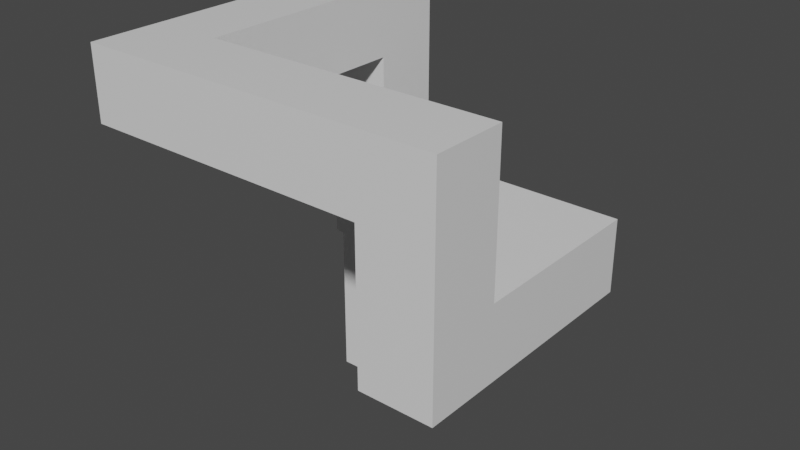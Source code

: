 # Source: Trajetoria_Teste-v2.blend  (saved by Blender 3.2.14; exported with 4.5.12 LTS)
import bpy
from mathutils import Matrix  # noqa: F401  (used for matrix-valued properties, if any)

bpy.ops.wm.read_factory_settings(use_empty=True)
scene = bpy.context.scene
scene.name = 'Scene'

# ---- collections
col_collection = bpy.data.collections.new('Collection'); scene.collection.children.link(col_collection)

# ---- materials (node trees are filled in below, after node groups)
mat_material = bpy.data.materials.new('Material')
mat_material.alpha_threshold = 0.0
mat_material.use_transparent_shadow = False
mat_material.line_color = (0.0, 0.0, 0.0, 1.0)

# ---- material node trees
mat_material.use_nodes = True; mat_material.node_tree.nodes.clear()
_N = mat_material.node_tree.nodes; _L = mat_material.node_tree.links
n0 = _N.new('ShaderNodeOutputMaterial'); n0.name = 'Material Output'; n0.location = (300, 300)
n1 = _N.new('ShaderNodeBsdfPrincipled'); n1.name = 'Principled BSDF'; n1.location = (10, 300)
n1.distribution = 'GGX'
n1.subsurface_method = 'RANDOM_WALK_SKIN'
n1.inputs[2].default_value = 0.4
n1.inputs[3].default_value = 1.45
n1.inputs[27].default_value = (0.0, 0.0, 0.0, 1.0)
n1.inputs[28].default_value = 1.0
_L.new(n1.outputs[0], n0.inputs[0])
n0.is_active_output = True

# ---- world
world_world = bpy.data.worlds.new('World'); scene.world = world_world
world_world.use_nodes = True; world_world.node_tree.nodes.clear()
_N = world_world.node_tree.nodes; _L = world_world.node_tree.links
n0 = _N.new('ShaderNodeOutputWorld'); n0.name = 'World Output'; n0.location = (300, 300)
n1 = _N.new('ShaderNodeBackground'); n1.name = 'Background'; n1.location = (10, 300)
n1.inputs[0].default_value = (0.05088, 0.05088, 0.05088, 1.0)
_L.new(n1.outputs[0], n0.inputs[0])
n0.is_active_output = True
world_world.color = (0.05088, 0.05088, 0.05088)
world_world.use_sun_shadow = False
world_world.sun_shadow_jitter_overblur = 0.0

# ---- meshes
me_cube = bpy.data.meshes.new('Cube')
me_cube.from_pydata([(1.0, 1.0, 5.052), (1.0, 1.0, -1.0), (1.0, -1.0, 5.052), (1.0, -1.0, -1.0), (-1.0, 1.0, 5.052), (-1.0, 1.0, -1.0), (-1.0, -1.0, 5.052), (-1.0, -1.0, -1.0), (1.0, 1.0, 3.055), (-1.0, -1.0, 3.055), (1.0, -1.0, 3.055), (-1.0, 1.0, 3.055), (6.031, 1.0, 5.052), (6.031, -1.0, 5.052), (6.031, 1.0, 3.055), (6.031, -1.0, 3.055), (4.019, 1.0, 3.055), (4.019, -1.0, 3.055), (4.019, -1.0, 5.052), (4.019, 1.0, 5.052), (6.031, -6.036, 5.052), (6.031, -6.036, 3.055), (4.019, -6.036, 5.052), (4.019, -6.036, 3.055), (4.019, -4.026, 5.052), (6.031, -4.026, 5.052), (6.031, -4.026, 3.055), (4.019, -4.026, 3.055), (4.019, -6.036, 5.052), (6.031, -6.036, 5.052), (4.019, -4.026, 5.052), (6.031, -4.026, 5.052), (4.019, -6.036, 5.052), (6.031, -6.036, 5.052), (4.019, -4.026, 5.052), (6.031, -4.026, 5.052), (4.019, -6.036, 9.072), (6.031, -6.036, 9.072), (4.019, -4.026, 9.072), (6.031, -4.026, 9.072), (6.031, -4.026, 7.062), (6.031, -6.036, 7.062), (4.019, -6.036, 7.062), (4.019, -4.026, 7.062), (-4.049, -4.026, 9.072), (-4.049, -6.036, 9.072), (-4.049, -4.026, 7.062), (-4.049, -6.036, 7.062), (-2.037, -4.026, 7.062), (-2.037, -6.036, 7.062), (-2.097, -4.026, 7.062), (-2.097, -4.026, 9.072), (-2.097, -6.036, 9.072), (-2.097, -6.036, 7.062), (-4.049, 4.015, 7.062), (-4.049, 4.015, 9.072), (-2.097, 4.015, 7.062), (-2.097, 4.015, 9.072), (-2.097, 1.985, 7.062), (-2.097, 1.985, 9.072), (-4.049, 1.985, 7.062), (-4.049, 1.985, 9.072), (-2.097, 4.015, 1.032), (-4.049, 4.015, 1.032), (-2.097, 1.985, 1.032), (-4.049, 1.985, 1.032)], [], [(0, 4, 6, 2), (10, 2, 6, 9), (9, 6, 4, 11), (5, 1, 3, 7), (17, 16, 14, 15), (11, 4, 0, 8), (5, 11, 8, 1), (1, 8, 10, 3), (7, 9, 11, 5), (3, 10, 9, 7), (14, 12, 13, 15), (19, 18, 13, 12), (24, 22, 28, 30), (16, 19, 12, 14), (8, 0, 19, 16), (2, 10, 17, 18), (0, 2, 18, 19), (10, 8, 16, 17), (22, 23, 21, 20), (26, 25, 20, 21), (24, 27, 23, 22), (27, 26, 21, 23), (17, 15, 26, 27), (18, 17, 27, 24), (15, 13, 25, 26), (13, 18, 24, 25), (31, 30, 34, 35), (25, 24, 30, 31), (20, 25, 31, 29), (22, 20, 29, 28), (41, 40, 39, 37), (30, 28, 32, 34), (29, 31, 35, 33), (28, 29, 33, 32), (39, 38, 36, 37), (42, 41, 37, 36), (40, 43, 38, 39), (59, 58, 56, 57), (34, 32, 42, 43), (35, 34, 43, 40), (32, 33, 41, 42), (33, 35, 40, 41), (46, 47, 45, 44), (52, 51, 44, 45), (50, 53, 47, 46), (53, 52, 45, 47), (41, 40, 48, 49), (42, 36, 52, 53), (43, 42, 53, 50), (36, 38, 51, 52), (38, 43, 50, 51), (57, 56, 54, 55), (58, 60, 65, 64), (60, 61, 55, 54), (61, 59, 57, 55), (44, 51, 59, 61), (46, 44, 61, 60), (50, 46, 60, 58), (51, 50, 58, 59), (64, 65, 63, 62), (54, 56, 62, 63), (60, 54, 63, 65), (56, 58, 64, 62)])
_uv = me_cube.uv_layers.new(name='UVMap')
_uv.uv.foreach_set('vector', [0.625, 0.5, 0.875, 0.5, 0.875, 0.75, 0.625, 0.75, 0.5631, 0.75, 0.625, 0.75, 0.625, 1.0, 0.5631, 1.0, 0.5631, 0.0, 0.625, 0.0, 0.625, 0.25, 0.5631, 0.25, 0.125, 0.5, 0.375, 0.5, 0.375, 0.75, 0.125, 0.75, 0.5631, 0.75, 0.5631, 0.5, 0.5631, 0.5, 0.5631, 0.75, 0.5631, 0.25, 0.625, 0.25, 0.625, 0.5, 0.5631, 0.5, 0.375, 0.25, 0.5631, 0.25, 0.5631, 0.5, 0.375, 0.5, 0.375, 0.5, 0.5631, 0.5, 0.5631, 0.75, 0.375, 0.75, 0.375, 0.0, 0.5631, 0.0, 0.5631, 0.25, 0.375, 0.25, 0.375, 0.75, 0.5631, 0.75, 0.5631, 1.0, 0.375, 1.0, 0.5631, 0.5, 0.625, 0.5, 0.625, 0.75, 0.5631, 0.75, 0.625, 0.5, 0.625, 0.75, 0.625, 0.75, 0.625, 0.5, 0.625, 0.75, 0.625, 0.75, 0.625, 0.75, 0.625, 0.75, 0.5631, 0.5, 0.625, 0.5, 0.625, 0.5, 0.5631, 0.5, 0.5631, 0.5, 0.625, 0.5, 0.625, 0.5, 0.5631, 0.5, 0.625, 0.75, 0.5631, 0.75, 0.5631, 0.75, 0.625, 0.75, 0.625, 0.5, 0.625, 0.75, 0.625, 0.75, 0.625, 0.5, 0.5631, 0.75, 0.5631, 0.5, 0.5631, 0.5, 0.5631, 0.75, 0.625, 0.75, 0.5631, 0.75, 0.5631, 0.75, 0.625, 0.75, 0.5631, 0.75, 0.625, 0.75, 0.625, 0.75, 0.5631, 0.75, 0.625, 0.75, 0.5631, 0.75, 0.5631, 0.75, 0.625, 0.75, 0.5631, 0.75, 0.5631, 0.75, 0.5631, 0.75, 0.5631, 0.75, 0.5631, 0.75, 0.5631, 0.75, 0.5631, 0.75, 0.5631, 0.75, 0.625, 0.75, 0.5631, 0.75, 0.5631, 0.75, 0.625, 0.75, 0.5631, 0.75, 0.625, 0.75, 0.625, 0.75, 0.5631, 0.75, 0.625, 0.75, 0.625, 0.75, 0.625, 0.75, 0.625, 0.75, 0.625, 0.75, 0.625, 0.75, 0.625, 0.75, 0.625, 0.75, 0.625, 0.75, 0.625, 0.75, 0.625, 0.75, 0.625, 0.75, 0.625, 0.75, 0.625, 0.75, 0.625, 0.75, 0.625, 0.75, 0.625, 0.75, 0.625, 0.75, 0.625, 0.75, 0.625, 0.75, 0.625, 0.75, 0.625, 0.75, 0.625, 0.75, 0.625, 0.75, 0.625, 0.75, 0.625, 0.75, 0.625, 0.75, 0.625, 0.75, 0.625, 0.75, 0.625, 0.75, 0.625, 0.75, 0.625, 0.75, 0.625, 0.75, 0.625, 0.75, 0.625, 0.75, 0.625, 0.75, 0.625, 0.75, 0.625, 0.75, 0.625, 0.75, 0.625, 0.75, 0.625, 0.75, 0.625, 0.75, 0.625, 0.75, 0.625, 0.75, 0.625, 0.75, 0.625, 0.75, 0.625, 0.75, 0.625, 0.75, 0.625, 0.75, 0.625, 0.75, 0.625, 0.75, 0.625, 0.75, 0.625, 0.75, 0.625, 0.75, 0.625, 0.75, 0.625, 0.75, 0.625, 0.75, 0.625, 0.75, 0.625, 0.75, 0.625, 0.75, 0.625, 0.75, 0.625, 0.75, 0.625, 0.75, 0.625, 0.75, 0.625, 0.75, 0.625, 0.75, 0.625, 0.75, 0.625, 0.75, 0.625, 0.75, 0.625, 0.75, 0.625, 0.75, 0.625, 0.75, 0.625, 0.75, 0.625, 0.75, 0.625, 0.75, 0.625, 0.75, 0.625, 0.75, 0.625, 0.75, 0.625, 0.75, 0.625, 0.75, 0.625, 0.75, 0.625, 0.75, 0.625, 0.75, 0.625, 0.75, 0.625, 0.75, 0.625, 0.75, 0.625, 0.75, 0.625, 0.75, 0.625, 0.75, 0.625, 0.75, 0.625, 0.75, 0.625, 0.75, 0.625, 0.75, 0.625, 0.75, 0.625, 0.75, 0.625, 0.75, 0.625, 0.75, 0.625, 0.75, 0.625, 0.75, 0.625, 0.75, 0.625, 0.75, 0.625, 0.75, 0.625, 0.75, 0.625, 0.75, 0.625, 0.75, 0.625, 0.75, 0.625, 0.75, 0.625, 0.75, 0.625, 0.75, 0.625, 0.75, 0.625, 0.75, 0.625, 0.75, 0.625, 0.75, 0.625, 0.75, 0.625, 0.75, 0.625, 0.75, 0.625, 0.75, 0.625, 0.75, 0.625, 0.75, 0.625, 0.75, 0.625, 0.75, 0.625, 0.75, 0.625, 0.75, 0.625, 0.75, 0.625, 0.75, 0.625, 0.75, 0.625, 0.75, 0.625, 0.75, 0.625, 0.75, 0.625, 0.75, 0.625, 0.75, 0.625, 0.75, 0.625, 0.75, 0.625, 0.75, 0.625, 0.75, 0.625, 0.75, 0.625, 0.75, 0.625, 0.75, 0.625, 0.75, 0.625, 0.75, 0.625, 0.75, 0.625, 0.75, 0.625, 0.75, 0.625, 0.75, 0.625, 0.75, 0.625, 0.75, 0.625, 0.75, 0.625, 0.75, 0.625, 0.75, 0.625, 0.75, 0.625, 0.75, 0.625, 0.75])
me_cube.materials.append(mat_material)
me_cube.use_mirror_vertex_groups = False
me_cube.update()

# ---- objects
ob_cube = bpy.data.objects.new('Cube', me_cube)

# ---- transforms, parenting, visibility, modifiers, constraints
ob_cube.location = (0.01214, 0.005728, -0.5005)
ob_cube.scale = (0.4958, 0.4958, 0.4958)
ob_cube.lock_rotations_4d = False
ob_cube.empty_display_type = 'ARROWS'
ob_cube.lineart.crease_threshold = 0.0

# ---- collection membership
col_collection.objects.link(ob_cube)

# ---- scene / render settings (as saved in the file)
scene.frame_start = 1; scene.frame_end = 250; scene.frame_set(65)
scene.render.engine = 'BLENDER_EEVEE_NEXT'
scene.cycles.sampling_pattern = 'TABULATED_SOBOL'
scene.cycles.use_light_tree = False
scene.view_settings.view_transform = 'Filmic'
bpy.context.view_layer.update()

# ---- added for rendering (the .blend has no active camera and no usable light): camera, sun
cam_auto = bpy.data.cameras.new('AutoCamera')
cam_auto.lens = 50.0
cam_auto.sensor_width = 36.0
cam_auto.clip_end = 1000.0
ob_auto_camera = bpy.data.objects.new('AutoCamera', cam_auto)
scene.collection.objects.link(ob_auto_camera)
ob_auto_camera.location = (8.50229, -10.0939, 7.89956)
ob_auto_camera.rotation_euler = (1.09748, -7.21219e-08, 0.694738)
scene.camera = ob_auto_camera
light_auto_sun = bpy.data.lights.new('AutoSun', 'SUN')
light_auto_sun.energy = 3.0
light_auto_sun.angle = 0.0523599
ob_auto_sun = bpy.data.objects.new('AutoSun', light_auto_sun)
scene.collection.objects.link(ob_auto_sun)
ob_auto_sun.rotation_euler = (0.872665, 0.174533, 0.523599)
bpy.context.view_layer.update()
